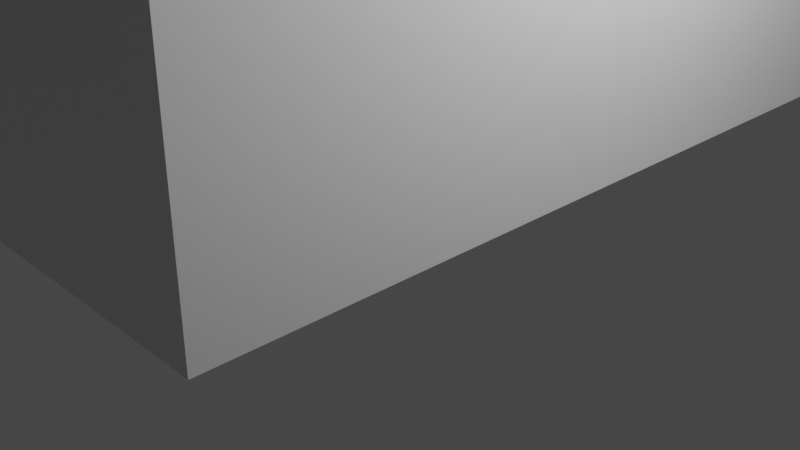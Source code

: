 # Source: untitled.blend  (saved by Blender 3.5.10; exported with 4.5.12 LTS)
import bpy
from mathutils import Matrix  # noqa: F401  (used for matrix-valued properties, if any)

bpy.ops.wm.read_factory_settings(use_empty=True)
scene = bpy.context.scene
scene.name = 'Scene'

# ---- collections
col_collection = bpy.data.collections.new('Collection'); scene.collection.children.link(col_collection)

# ---- materials (node trees are filled in below, after node groups)
mat_material = bpy.data.materials.new('Material')
mat_material.alpha_threshold = 0.0
mat_material.use_transparent_shadow = False
mat_material.roughness = 0.5
mat_material.line_color = (0.0, 0.0, 0.0, 1.0)

# ---- material node trees
mat_material.use_nodes = True; mat_material.node_tree.nodes.clear()
_N = mat_material.node_tree.nodes; _L = mat_material.node_tree.links
n0 = _N.new('ShaderNodeOutputMaterial'); n0.name = 'Material Output'; n0.location = (300, 300)
n1 = _N.new('ShaderNodeBsdfPrincipled'); n1.name = 'Principled BSDF'; n1.location = (10, 300)
n1.distribution = 'GGX'
n1.subsurface_method = 'RANDOM_WALK_SKIN'
n1.inputs[3].default_value = 1.45
n1.inputs[27].default_value = (0.0, 0.0, 0.0, 1.0)
n1.inputs[28].default_value = 1.0
_L.new(n1.outputs[0], n0.inputs[0])
n0.is_active_output = True

# ---- world
world_world = bpy.data.worlds.new('World'); scene.world = world_world
world_world.use_nodes = True; world_world.node_tree.nodes.clear()
_N = world_world.node_tree.nodes; _L = world_world.node_tree.links
n0 = _N.new('ShaderNodeOutputWorld'); n0.name = 'World Output'; n0.location = (300, 300)
n1 = _N.new('ShaderNodeBackground'); n1.name = 'Background'; n1.location = (10, 300)
n1.inputs[0].default_value = (0.05088, 0.05088, 0.05088, 1.0)
_L.new(n1.outputs[0], n0.inputs[0])
n0.is_active_output = True
world_world.color = (0.05088, 0.05088, 0.05088)
world_world.use_sun_shadow = False
world_world.sun_shadow_jitter_overblur = 0.0

# ---- cameras
cam_camera = bpy.data.cameras.new('Camera')
cam_camera.clip_end = 100.0
cam_camera.ortho_scale = 7.314

# ---- lights
light_light = bpy.data.lights.new('Light', 'POINT')
light_light.transmission_factor = 0.0
light_light.energy = 1000.0
light_light.shadow_soft_size = 0.1
light_light.shadow_maximum_resolution = 0.006
light_light.use_absolute_resolution = True

# ---- meshes
me_cube = bpy.data.meshes.new('Cube')
me_cube.from_pydata([(-6.447, -3.596, 4.413), (0.9701, -7.52, 4.642), (4.505, -3.821, 4.665), (2.076, 7.732, 5.636), (2.076, 7.732, 0.8528), (2.076, -3.812, 0.8528), (-4.043, -3.766, 5.599), (-3.924, 7.732, 5.636), (-3.924, -3.812, 0.8528), (2.028, -3.789, 5.62), (-3.924, 7.732, 0.8528), (-3.017, -6.545, 5.409), (-4.028, -3.78, 5.544), (1.175, -6.614, 5.438), (1.973, -3.789, 5.654), (-2.856, -7.495, 4.57)], [], [(8, 6, 7, 10), (10, 4, 5, 8), (5, 9, 6, 8), (4, 3, 9, 5), (10, 7, 3, 4), (3, 7, 6, 9), (2, 1, 15, 0), (0, 12, 14, 2), (0, 15, 11, 12), (12, 11, 13, 14), (11, 15, 1, 13), (14, 13, 1, 2)])
_uv = me_cube.uv_layers.new(name='UVMap')
_uv.uv.foreach_set('vector', [0.375, 0.0, 0.625, 0.0, 0.625, 0.25, 0.375, 0.25, 0.375, 0.25, 0.625, 0.25, 0.625, 0.5, 0.375, 0.5, 0.375, 0.5, 0.625, 0.5, 0.625, 0.75, 0.375, 0.75, 0.375, 0.75, 0.625, 0.75, 0.625, 1.0, 0.375, 1.0, 0.125, 0.5, 0.375, 0.5, 0.375, 0.75, 0.125, 0.75, 0.625, 0.5, 0.875, 0.5, 0.875, 0.75, 0.625, 0.75, 0.375, 0.0, 0.625, 0.0, 0.625, 0.25, 0.375, 0.25, 0.375, 0.25, 0.625, 0.25, 0.625, 0.5, 0.375, 0.5, 0.375, 0.5, 0.625, 0.5, 0.625, 0.75, 0.375, 0.75, 0.375, 0.75, 0.625, 0.75, 0.625, 1.0, 0.375, 1.0, 0.125, 0.5, 0.375, 0.5, 0.375, 0.75, 0.125, 0.75, 0.625, 0.5, 0.875, 0.5, 0.875, 0.75, 0.625, 0.75])
me_cube.materials.append(mat_material)
me_cube.use_mirror_vertex_groups = False
me_cube.update()

# ---- objects
ob_cube = bpy.data.objects.new('Cube', me_cube)
ob_light = bpy.data.objects.new('Light', light_light)
ob_camera = bpy.data.objects.new('Camera', cam_camera)

# ---- transforms, parenting, visibility, modifiers, constraints
ob_cube.location = (-0.02, 0.0, 0.0)
ob_cube.lock_rotations_4d = False
ob_cube.empty_display_type = 'ARROWS'
ob_cube.lineart.crease_threshold = 0.0
ob_light.location = (4.076, 1.005, 5.904)
ob_light.rotation_euler = (0.6503, 0.05522, 1.866)
ob_light.lock_rotations_4d = False
ob_light.empty_display_type = 'ARROWS'
ob_light.color = (0.0, 0.0, 0.0, 0.0)
ob_light.lineart.crease_threshold = 0.0
ob_camera.location = (7.359, -6.926, 4.958)
ob_camera.rotation_euler = (1.109, 0.0, 0.8149)
ob_camera.lock_rotations_4d = False
ob_camera.empty_display_type = 'ARROWS'
ob_camera.color = (0.0, 0.0, 0.0, 0.0)
ob_camera.display_type = 'WIRE'
ob_camera.lineart.crease_threshold = 0.0

# ---- collection membership
col_collection.objects.link(ob_cube)
col_collection.objects.link(ob_light)
col_collection.objects.link(ob_camera)

# ---- scene / render settings (as saved in the file)
scene.camera = ob_camera
scene.frame_start = 1; scene.frame_end = 250; scene.frame_set(250)
scene.render.engine = 'BLENDER_EEVEE_NEXT'
scene.cycles.sampling_pattern = 'TABULATED_SOBOL'
scene.view_settings.view_transform = 'Filmic'
bpy.context.view_layer.update()
